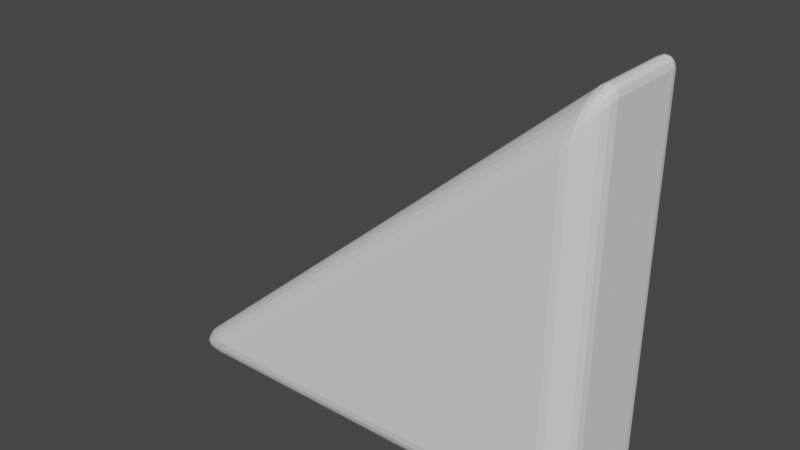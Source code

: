 # Source: Wedge.blend  (saved by Blender 2.82.7; exported with 4.5.12 LTS)
import bpy
from mathutils import Matrix  # noqa: F401  (used for matrix-valued properties, if any)

bpy.ops.wm.read_factory_settings(use_empty=True)
scene = bpy.context.scene
scene.name = 'Scene'

# ---- collections
col_collection = bpy.data.collections.new('Collection'); scene.collection.children.link(col_collection)

# ---- world
world_world = bpy.data.worlds.new('World'); scene.world = world_world
world_world.use_nodes = True; world_world.node_tree.nodes.clear()
_N = world_world.node_tree.nodes; _L = world_world.node_tree.links
n0 = _N.new('ShaderNodeOutputWorld'); n0.name = 'World Output'; n0.location = (300, 300)
n1 = _N.new('ShaderNodeBackground'); n1.name = 'Background'; n1.location = (10, 300)
n1.inputs[0].default_value = (0.05088, 0.05088, 0.05088, 1.0)
_L.new(n1.outputs[0], n0.inputs[0])
n0.is_active_output = True
world_world.color = (0.05088, 0.05088, 0.05088)
world_world.use_sun_shadow = False
world_world.sun_shadow_jitter_overblur = 0.0

# ---- meshes
me_cylinder = bpy.data.meshes.new('Cylinder')
me_cylinder.from_pydata([(0.7778, 0.2495, 0.7805), (0.804, 0.1495, 0.9348), (0.8789, 0.1495, 0.9), (0.7818, 0.246, 0.8143), (0.7863, 0.236, 0.8477), (0.7911, 0.2202, 0.8784), (0.8012, 0.246, 0.8053), (0.806, 0.242, 0.8414), (0.8101, 0.2319, 0.8733), (0.8138, 0.2178, 0.8997), (0.8238, 0.236, 0.8303), (0.828, 0.2318, 0.8652), (0.8297, 0.2233, 0.8922), (0.8313, 0.2124, 0.9127), (0.8421, 0.2072, 0.9187), (0.8264, 0.1495, 0.9544), (0.8464, 0.1495, 0.964), (0.8626, 0.1495, 0.9629), (0.8003, 0.1753, 0.9235), (0.8234, 0.1761, 0.9429), (0.8427, 0.1757, 0.9517), (0.8569, 0.1752, 0.9507), (0.7959, 0.1995, 0.9042), (0.8186, 0.1996, 0.9232), (0.8366, 0.1971, 0.9327), (0.8489, 0.195, 0.9335), (0.8727, 0.1753, 0.8898), (0.8608, 0.1995, 0.874), (0.8441, 0.2202, 0.8537), (0.8794, 0.1495, 0.9298), (0.8726, 0.1764, 0.9197), (0.8606, 0.1996, 0.9035), (0.8458, 0.2178, 0.8849), (0.8739, 0.1495, 0.9512), (0.8668, 0.1759, 0.9404), (0.8563, 0.1971, 0.9235), (0.8444, 0.2124, 0.9066), (0.7778, -0.2495, 0.7805), (0.8789, -0.1495, 0.9), (0.804, -0.1495, 0.9348), (0.8012, -0.246, 0.8053), (0.8238, -0.236, 0.8303), (0.8441, -0.2202, 0.8537), (0.7818, -0.246, 0.8143), (0.8062, -0.242, 0.8413), (0.828, -0.2319, 0.865), (0.8457, -0.2178, 0.8849), (0.7863, -0.236, 0.8477), (0.8102, -0.2318, 0.8735), (0.8298, -0.2233, 0.8922), (0.8444, -0.2124, 0.9066), (0.8421, -0.2072, 0.9187), (0.8794, -0.1495, 0.9298), (0.8739, -0.1495, 0.9512), (0.8626, -0.1495, 0.9629), (0.8727, -0.1753, 0.8898), (0.8726, -0.1761, 0.9201), (0.8669, -0.1757, 0.9404), (0.857, -0.1752, 0.9507), (0.8608, -0.1995, 0.874), (0.8606, -0.1996, 0.9037), (0.8563, -0.1971, 0.9236), (0.8489, -0.195, 0.9335), (0.8003, -0.1753, 0.9235), (0.7959, -0.1995, 0.9042), (0.7911, -0.2202, 0.8784), (0.8264, -0.1495, 0.9544), (0.8232, -0.1764, 0.9427), (0.8185, -0.1996, 0.9231), (0.8139, -0.2178, 0.8998), (0.8464, -0.1495, 0.964), (0.8427, -0.1759, 0.9516), (0.8366, -0.1971, 0.9327), (0.8313, -0.2124, 0.9127), (0.7669, 0.2495, -0.4), (0.8669, 0.1495, -0.4), (0.766, 0.1495, -0.5), (0.7928, 0.246, -0.4), (0.817, 0.236, -0.4), (0.8377, 0.2202, -0.4), (0.7667, 0.246, -0.4259), (0.7936, 0.242, -0.4267), (0.8169, 0.2319, -0.4263), (0.835, 0.2178, -0.4257), (0.7665, 0.236, -0.45), (0.7929, 0.2318, -0.4502), (0.8142, 0.2233, -0.4476), (0.8295, 0.2124, -0.4455), (0.8241, 0.2072, -0.4577), (0.8633, 0.1495, -0.4259), (0.8531, 0.1495, -0.45), (0.837, 0.1495, -0.4707), (0.8635, 0.1753, -0.4), (0.8592, 0.1761, -0.4269), (0.8489, 0.1757, -0.4502), (0.8347, 0.1752, -0.4683), (0.8535, 0.1995, -0.4), (0.8491, 0.1996, -0.4264), (0.8404, 0.1971, -0.4477), (0.8293, 0.195, -0.463), (0.7661, 0.1753, -0.4966), (0.7661, 0.1995, -0.4866), (0.7663, 0.2202, -0.4707), (0.7919, 0.1495, -0.4966), (0.7928, 0.1764, -0.4925), (0.7924, 0.1996, -0.4824), (0.792, 0.2178, -0.4684), (0.8162, 0.1495, -0.4866), (0.8164, 0.1759, -0.4824), (0.8139, 0.1971, -0.4739), (0.8119, 0.2124, -0.463), (0.7669, -0.2495, -0.4), (0.766, -0.1495, -0.5), (0.8669, -0.1495, -0.4), (0.7667, -0.246, -0.4259), (0.7665, -0.236, -0.45), (0.7663, -0.2202, -0.4707), (0.7928, -0.246, -0.4), (0.7934, -0.242, -0.4269), (0.7927, -0.2319, -0.4502), (0.792, -0.2178, -0.4683), (0.817, -0.236, -0.4), (0.8169, -0.2318, -0.4264), (0.8141, -0.2233, -0.4477), (0.8119, -0.2124, -0.463), (0.8241, -0.2072, -0.4577), (0.7919, -0.1495, -0.4966), (0.8162, -0.1495, -0.4866), (0.837, -0.1495, -0.4707), (0.7661, -0.1753, -0.4966), (0.793, -0.1761, -0.4925), (0.8163, -0.1757, -0.4824), (0.8346, -0.1752, -0.4684), (0.7661, -0.1995, -0.4866), (0.7926, -0.1996, -0.4824), (0.8139, -0.1971, -0.4739), (0.8293, -0.195, -0.463), (0.8635, -0.1753, -0.4), (0.8535, -0.1995, -0.4), (0.8377, -0.2202, -0.4), (0.8633, -0.1495, -0.4259), (0.8592, -0.1764, -0.4267), (0.8491, -0.1996, -0.4263), (0.8351, -0.2178, -0.4257), (0.8531, -0.1495, -0.45), (0.8489, -0.1759, -0.4502), (0.8404, -0.1971, -0.4476), (0.8295, -0.2124, -0.4455), (-0.5962, 0.2495, -0.4), (-0.766, 0.1495, -0.5), (-0.7902, 0.1495, -0.4348), (-0.6212, 0.2457, -0.4256), (-0.6501, 0.2357, -0.4497), (-0.6811, 0.2202, -0.4707), (-0.6318, 0.2457, -0.3968), (-0.6619, 0.2383, -0.4247), (-0.6909, 0.23, -0.449), (-0.7184, 0.2172, -0.4689), (-0.6695, 0.2357, -0.3974), (-0.7, 0.2295, -0.4249), (-0.7261, 0.2228, -0.4482), (-0.7479, 0.2128, -0.466), (-0.7637, 0.2076, -0.4621), (-0.7893, 0.1495, -0.4974), (-0.8057, 0.1495, -0.4908), (-0.8145, 0.1495, -0.4809), (-0.741, 0.1751, -0.4962), (-0.7672, 0.1745, -0.4905), (-0.7885, 0.1742, -0.4847), (-0.8, 0.174, -0.4756), (-0.7121, 0.1992, -0.4863), (-0.7441, 0.1977, -0.4817), (-0.7692, 0.196, -0.4768), (-0.7823, 0.1947, -0.469), (-0.7688, 0.1751, -0.4214), (-0.7403, 0.1992, -0.4101), (-0.7067, 0.2202, -0.4017), (-0.8061, 0.1495, -0.452), (-0.7847, 0.1747, -0.4424), (-0.762, 0.1979, -0.4342), (-0.7346, 0.217, -0.428), (-0.8143, 0.1495, -0.4676), (-0.7966, 0.1742, -0.4609), (-0.7775, 0.196, -0.4544), (-0.7546, 0.2127, -0.4493), (-0.5962, -0.2495, -0.4), (-0.7902, -0.1495, -0.4348), (-0.766, -0.1495, -0.5), (-0.6318, -0.2457, -0.3968), (-0.6695, -0.2357, -0.3974), (-0.7067, -0.2202, -0.4017), (-0.6212, -0.2457, -0.4256), (-0.6621, -0.2383, -0.4241), (-0.6999, -0.23, -0.4245), (-0.7338, -0.2172, -0.4274), (-0.6501, -0.2357, -0.4497), (-0.6911, -0.2295, -0.4488), (-0.7261, -0.2228, -0.4481), (-0.7542, -0.2128, -0.4488), (-0.7637, -0.2076, -0.4621), (-0.8061, -0.1495, -0.452), (-0.8143, -0.1495, -0.4676), (-0.8145, -0.1495, -0.4809), (-0.7688, -0.1751, -0.4214), (-0.7848, -0.1745, -0.4428), (-0.7972, -0.1742, -0.4611), (-0.8, -0.174, -0.4755), (-0.7403, -0.1992, -0.4101), (-0.7616, -0.1977, -0.4344), (-0.7775, -0.196, -0.4545), (-0.7823, -0.1947, -0.469), (-0.741, -0.1751, -0.4962), (-0.7121, -0.1992, -0.4863), (-0.6811, -0.2202, -0.4707), (-0.7893, -0.1495, -0.4974), (-0.7668, -0.1747, -0.4907), (-0.7442, -0.1979, -0.4822), (-0.7194, -0.217, -0.4689), (-0.8057, -0.1495, -0.4908), (-0.7879, -0.1742, -0.4844), (-0.7692, -0.196, -0.4769), (-0.7485, -0.2127, -0.4659)], [], [(150, 186, 39, 1), (76, 112, 187, 149), (111, 37, 185), (2, 38, 113, 75), (0, 3, 7, 6), (3, 4, 8, 7), (4, 5, 9, 8), (6, 7, 11, 10), (7, 8, 12, 11), (8, 9, 13, 12), (10, 11, 32, 28), (11, 12, 36, 32), (12, 13, 14, 36), (1, 15, 19, 18), (15, 16, 20, 19), (16, 17, 21, 20), (18, 19, 23, 22), (19, 20, 24, 23), (20, 21, 25, 24), (22, 23, 9, 5), (23, 24, 13, 9), (24, 25, 14, 13), (2, 26, 30, 29), (26, 27, 31, 30), (27, 28, 32, 31), (29, 30, 34, 33), (30, 31, 35, 34), (31, 32, 36, 35), (33, 34, 21, 17), (34, 35, 25, 21), (35, 36, 14, 25), (37, 40, 44, 43), (40, 41, 45, 44), (41, 42, 46, 45), (43, 44, 48, 47), (44, 45, 49, 48), (45, 46, 50, 49), (47, 48, 69, 65), (48, 49, 73, 69), (49, 50, 51, 73), (38, 52, 56, 55), (52, 53, 57, 56), (53, 54, 58, 57), (55, 56, 60, 59), (56, 57, 61, 60), (57, 58, 62, 61), (59, 60, 46, 42), (60, 61, 50, 46), (61, 62, 51, 50), (39, 63, 67, 66), (63, 64, 68, 67), (64, 65, 69, 68), (66, 67, 71, 70), (67, 68, 72, 71), (68, 69, 73, 72), (70, 71, 58, 54), (71, 72, 62, 58), (72, 73, 51, 62), (74, 77, 81, 80), (77, 78, 82, 81), (78, 79, 83, 82), (80, 81, 85, 84), (81, 82, 86, 85), (82, 83, 87, 86), (84, 85, 106, 102), (85, 86, 110, 106), (86, 87, 88, 110), (75, 89, 93, 92), (89, 90, 94, 93), (90, 91, 95, 94), (92, 93, 97, 96), (93, 94, 98, 97), (94, 95, 99, 98), (96, 97, 83, 79), (97, 98, 87, 83), (98, 99, 88, 87), (76, 100, 104, 103), (100, 101, 105, 104), (101, 102, 106, 105), (103, 104, 108, 107), (104, 105, 109, 108), (105, 106, 110, 109), (107, 108, 95, 91), (108, 109, 99, 95), (109, 110, 88, 99), (111, 114, 118, 117), (114, 115, 119, 118), (115, 116, 120, 119), (117, 118, 122, 121), (118, 119, 123, 122), (119, 120, 124, 123), (121, 122, 143, 139), (122, 123, 147, 143), (123, 124, 125, 147), (112, 126, 130, 129), (126, 127, 131, 130), (127, 128, 132, 131), (129, 130, 134, 133), (130, 131, 135, 134), (131, 132, 136, 135), (133, 134, 120, 116), (134, 135, 124, 120), (135, 136, 125, 124), (113, 137, 141, 140), (137, 138, 142, 141), (138, 139, 143, 142), (140, 141, 145, 144), (141, 142, 146, 145), (142, 143, 147, 146), (144, 145, 132, 128), (145, 146, 136, 132), (146, 147, 125, 136), (148, 151, 155, 154), (151, 152, 156, 155), (152, 153, 157, 156), (154, 155, 159, 158), (155, 156, 160, 159), (156, 157, 161, 160), (158, 159, 180, 176), (159, 160, 184, 180), (160, 161, 162, 184), (149, 163, 167, 166), (163, 164, 168, 167), (164, 165, 169, 168), (166, 167, 171, 170), (167, 168, 172, 171), (168, 169, 173, 172), (170, 171, 157, 153), (171, 172, 161, 157), (172, 173, 162, 161), (150, 174, 178, 177), (174, 175, 179, 178), (175, 176, 180, 179), (177, 178, 182, 181), (178, 179, 183, 182), (179, 180, 184, 183), (181, 182, 169, 165), (182, 183, 173, 169), (183, 184, 162, 173), (185, 188, 192, 191), (188, 189, 193, 192), (189, 190, 194, 193), (191, 192, 196, 195), (192, 193, 197, 196), (193, 194, 198, 197), (195, 196, 217, 213), (196, 197, 221, 217), (197, 198, 199, 221), (186, 200, 204, 203), (200, 201, 205, 204), (201, 202, 206, 205), (203, 204, 208, 207), (204, 205, 209, 208), (205, 206, 210, 209), (207, 208, 194, 190), (208, 209, 198, 194), (209, 210, 199, 198), (187, 211, 215, 214), (211, 212, 216, 215), (212, 213, 217, 216), (214, 215, 219, 218), (215, 216, 220, 219), (216, 217, 221, 220), (218, 219, 206, 202), (219, 220, 210, 206), (220, 221, 199, 210), (2, 75, 92, 26), (26, 92, 96, 27), (27, 96, 79, 28), (28, 79, 78, 10), (10, 78, 77, 6), (6, 77, 74, 0), (113, 38, 55, 137), (137, 55, 59, 138), (138, 59, 42, 139), (139, 42, 41, 121), (121, 41, 40, 117), (117, 40, 37, 111), (1, 39, 66, 15), (15, 66, 70, 16), (16, 70, 54, 17), (17, 54, 53, 33), (33, 53, 52, 29), (29, 52, 38, 2), (112, 76, 103, 126), (126, 103, 107, 127), (127, 107, 91, 128), (128, 91, 90, 144), (144, 90, 89, 140), (140, 89, 75, 113), (76, 149, 166, 100), (100, 166, 170, 101), (101, 170, 153, 102), (102, 153, 152, 84), (84, 152, 151, 80), (80, 151, 148, 74), (187, 112, 129, 211), (211, 129, 133, 212), (212, 133, 116, 213), (213, 116, 115, 195), (195, 115, 114, 191), (191, 114, 111, 185), (186, 150, 177, 200), (200, 177, 181, 201), (201, 181, 165, 202), (202, 165, 164, 218), (218, 164, 163, 214), (214, 163, 149, 187), (150, 1, 18, 174), (174, 18, 22, 175), (175, 22, 5, 176), (176, 5, 4, 158), (158, 4, 3, 154), (154, 3, 0, 148), (39, 186, 203, 63), (63, 203, 207, 64), (64, 207, 190, 65), (65, 190, 189, 47), (47, 189, 188, 43), (43, 188, 185, 37), (0, 74, 148)])
_uv = me_cylinder.uv_layers.new(name='UVMap')
_uv.uv.foreach_set('vector', [0.3189, 0.6002, 0.3189, 0.8998, 0.01448, 0.8998, 0.01448, 0.6002, 0.6474, 0.6002, 0.6474, 0.8998, 0.3526, 0.8998, 0.3526, 0.6002, 0.42, 0.154, 0.2564, 0.4373, 0.09284, 0.154, 0.9778, 0.6002, 0.9778, 0.8998, 0.6889, 0.8998, 0.6889, 0.6002, 0.7564, 0.4373, 0.7526, 0.4454, 0.7546, 0.4519, 0.7585, 0.4433, 0.7526, 0.4454, 0.749, 0.4535, 0.7511, 0.4596, 0.7546, 0.4519, 0.749, 0.4535, 0.7368, 0.4671, 0.7396, 0.4719, 0.7511, 0.4596, 0.7585, 0.4433, 0.7546, 0.4519, 0.7565, 0.4576, 0.7604, 0.4493, 0.7546, 0.4519, 0.7511, 0.4596, 0.7531, 0.4641, 0.7565, 0.4576, 0.7511, 0.4596, 0.7396, 0.4719, 0.7415, 0.4753, 0.7531, 0.4641, 0.7604, 0.4493, 0.7565, 0.4576, 0.766, 0.4623, 0.7703, 0.4548, 0.7565, 0.4576, 0.7531, 0.4641, 0.763, 0.4675, 0.766, 0.4623, 0.7531, 0.4641, 0.7415, 0.4753, 0.7426, 0.4772, 0.763, 0.4675, 0.01448, 0.6002, 0.01017, 0.6002, 0.01158, 0.5735, 0.01596, 0.5743, 0.01017, 0.6002, 0.007072, 0.6002, 0.008643, 0.5739, 0.01158, 0.5735, 0.007072, 0.6002, -5.96e-08, 0.6002, -5.96e-08, 0.5744, 0.008643, 0.5739, 0.01596, 0.5743, 0.01158, 0.5735, 0.01398, 0.5499, 0.01827, 0.5501, 0.01158, 0.5735, 0.008643, 0.5739, 0.0111, 0.5525, 0.01398, 0.5499, 0.008643, 0.5739, -5.96e-08, 0.5744, -5.96e-08, 0.5546, 0.0111, 0.5525, 0.01827, 0.5501, 0.01398, 0.5499, 0.01672, 0.5, 0.02123, 0.5, 0.01398, 0.5499, 0.0111, 0.5525, 0.01357, 0.5, 0.01672, 0.5, 0.0111, 0.5525, -5.96e-08, 0.5546, -5.96e-08, 0.5424, 0.01357, 0.5, 0.9778, 0.6002, 0.9755, 0.5743, 0.9822, 0.5733, 0.9844, 0.6002, 0.9755, 0.5743, 0.972, 0.5501, 0.9785, 0.5499, 0.9822, 0.5733, 0.972, 0.5501, 0.9674, 0.5, 0.9744, 0.5, 0.9785, 0.5499, 0.9844, 0.6002, 0.9822, 0.5733, 0.9867, 0.5738, 0.9891, 0.6002, 0.9822, 0.5733, 0.9785, 0.5499, 0.983, 0.5525, 0.9867, 0.5738, 0.9785, 0.5499, 0.9744, 0.5, 0.9792, 0.5, 0.983, 0.5525, 0.9891, 0.6002, 0.9867, 0.5738, 1.0, 0.5744, 1.0, 0.6002, 0.9867, 0.5738, 0.983, 0.5525, 1.0, 0.5546, 1.0, 0.5744, 0.983, 0.5525, 0.9792, 0.5, 0.9819, 0.5, 1.0, 0.5546, 0.2564, 0.4373, 0.2585, 0.4433, 0.2547, 0.4519, 0.2526, 0.4454, 0.2585, 0.4433, 0.2604, 0.4493, 0.2566, 0.4576, 0.2547, 0.4519, 0.2604, 0.4493, 0.2703, 0.4548, 0.266, 0.4623, 0.2566, 0.4576, 0.2526, 0.4454, 0.2547, 0.4519, 0.2511, 0.4596, 0.249, 0.4535, 0.2547, 0.4519, 0.2566, 0.4576, 0.2532, 0.4641, 0.2511, 0.4596, 0.2566, 0.4576, 0.266, 0.4623, 0.263, 0.4675, 0.2532, 0.4641, 0.249, 0.4535, 0.2511, 0.4596, 0.2396, 0.472, 0.2368, 0.4671, 0.2511, 0.4596, 0.2532, 0.4641, 0.2415, 0.4753, 0.2396, 0.472, 0.2532, 0.4641, 0.263, 0.4675, 0.2613, 0.4704, 0.2415, 0.4753, 0.9778, 0.8998, 0.9844, 0.8998, 0.9822, 0.9265, 0.9755, 0.9257, 0.9844, 0.8998, 0.9891, 0.8998, 0.9867, 0.9261, 0.9822, 0.9265, 0.9891, 0.8998, 1.0, 0.8998, 1.0, 0.9256, 0.9867, 0.9261, 0.9755, 0.9257, 0.9822, 0.9265, 0.9786, 0.9501, 0.972, 0.9499, 0.9822, 0.9265, 0.9867, 0.9261, 0.983, 0.9475, 0.9786, 0.9501, 0.9867, 0.9261, 1.0, 0.9256, 1.0, 0.9454, 0.983, 0.9475, 0.972, 0.9499, 0.9786, 0.9501, 0.9743, 1.0, 0.9674, 1.0, 0.9786, 0.9501, 0.983, 0.9475, 0.9792, 1.0, 0.9743, 1.0, 0.983, 0.9475, 1.0, 0.9454, 1.0, 0.9576, 0.9792, 1.0, 0.01448, 0.8998, 0.01596, 0.9257, 0.01163, 0.9267, 0.01017, 0.8998, 0.01596, 0.9257, 0.01827, 0.9499, 0.01399, 0.9501, 0.01163, 0.9267, 0.01827, 0.9499, 0.02123, 1.0, 0.01671, 1.0, 0.01399, 0.9501, 0.01017, 0.8998, 0.01163, 0.9267, 0.008652, 0.9262, 0.007072, 0.8998, 0.01163, 0.9267, 0.01399, 0.9501, 0.01111, 0.9475, 0.008652, 0.9262, 0.01399, 0.9501, 0.01671, 1.0, 0.01357, 1.0, 0.01111, 0.9475, 0.007072, 0.8998, 0.008652, 0.9262, -5.96e-08, 0.9256, -5.96e-08, 0.8998, 0.008652, 0.9262, 0.01111, 0.9475, -5.96e-08, 0.9454, -5.96e-08, 0.9256, 0.01111, 0.9475, 0.01357, 1.0, 0.01182, 1.0, -5.96e-08, 0.9454, 0.92, 0.154, 0.9262, 0.154, 0.9301, 0.1476, 0.9236, 0.1478, 0.9262, 0.154, 0.932, 0.154, 0.9357, 0.1477, 0.9301, 0.1476, 0.932, 0.154, 0.944, 0.1539, 0.9476, 0.1478, 0.9357, 0.1477, 0.9236, 0.1478, 0.9301, 0.1476, 0.9333, 0.142, 0.9269, 0.142, 0.9301, 0.1476, 0.9357, 0.1477, 0.938, 0.1426, 0.9333, 0.142, 0.9357, 0.1477, 0.9476, 0.1478, 0.9503, 0.143, 0.938, 0.1426, 0.9269, 0.142, 0.9333, 0.142, 0.9401, 0.13, 0.9339, 0.13, 0.9333, 0.142, 0.938, 0.1426, 0.9449, 0.13, 0.9401, 0.13, 0.938, 0.1426, 0.9503, 0.143, 0.952, 0.14, 0.9449, 0.13, 0.6889, 0.6002, 0.6831, 0.6002, 0.6829, 0.5735, 0.6889, 0.5743, 0.6831, 0.6002, 0.6777, 0.6002, 0.6777, 0.5739, 0.6829, 0.5735, 0.6777, 0.6002, 0.6667, 0.6002, 0.6667, 0.5744, 0.6777, 0.5739, 0.6889, 0.5743, 0.6829, 0.5735, 0.683, 0.5499, 0.6889, 0.5501, 0.6829, 0.5735, 0.6777, 0.5739, 0.6782, 0.5525, 0.683, 0.5499, 0.6777, 0.5739, 0.6667, 0.5744, 0.6667, 0.5546, 0.6782, 0.5525, 0.6889, 0.5501, 0.683, 0.5499, 0.6831, 0.5, 0.6888, 0.5, 0.683, 0.5499, 0.6782, 0.5525, 0.6787, 0.5, 0.6831, 0.5, 0.6782, 0.5525, 0.6667, 0.5546, 0.6667, 0.5424, 0.6787, 0.5, 0.6474, 0.6002, 0.6474, 0.5743, 0.6526, 0.5733, 0.6524, 0.6002, 0.6474, 0.5743, 0.6474, 0.5501, 0.6525, 0.5499, 0.6526, 0.5733, 0.6474, 0.5501, 0.6475, 0.5, 0.6524, 0.5, 0.6525, 0.5499, 0.6524, 0.6002, 0.6526, 0.5733, 0.6571, 0.5738, 0.6571, 0.6002, 0.6526, 0.5733, 0.6525, 0.5499, 0.6566, 0.5525, 0.6571, 0.5738, 0.6525, 0.5499, 0.6524, 0.5, 0.6563, 0.5, 0.6566, 0.5525, 0.6571, 0.6002, 0.6571, 0.5738, 0.6667, 0.5744, 0.6667, 0.6002, 0.6571, 0.5738, 0.6566, 0.5525, 0.6667, 0.5546, 0.6667, 0.5744, 0.6566, 0.5525, 0.6563, 0.5, 0.6586, 0.5, 0.6667, 0.5546, 0.42, 0.154, 0.4236, 0.1478, 0.4301, 0.1475, 0.4262, 0.154, 0.4236, 0.1478, 0.4269, 0.142, 0.4332, 0.142, 0.4301, 0.1475, 0.4269, 0.142, 0.4339, 0.13, 0.4401, 0.13, 0.4332, 0.142, 0.4262, 0.154, 0.4301, 0.1475, 0.4357, 0.1477, 0.432, 0.154, 0.4301, 0.1475, 0.4332, 0.142, 0.438, 0.1426, 0.4357, 0.1477, 0.4332, 0.142, 0.4401, 0.13, 0.4449, 0.13, 0.438, 0.1426, 0.432, 0.154, 0.4357, 0.1477, 0.4476, 0.1478, 0.444, 0.1539, 0.4357, 0.1477, 0.438, 0.1426, 0.4503, 0.143, 0.4476, 0.1478, 0.438, 0.1426, 0.4449, 0.13, 0.4478, 0.13, 0.4503, 0.143, 0.6474, 0.8998, 0.6524, 0.8998, 0.6526, 0.9265, 0.6474, 0.9257, 0.6524, 0.8998, 0.6571, 0.8998, 0.6571, 0.9261, 0.6526, 0.9265, 0.6571, 0.8998, 0.6667, 0.8998, 0.6667, 0.9256, 0.6571, 0.9261, 0.6474, 0.9257, 0.6526, 0.9265, 0.6525, 0.9501, 0.6474, 0.9499, 0.6526, 0.9265, 0.6571, 0.9261, 0.6566, 0.9475, 0.6525, 0.9501, 0.6571, 0.9261, 0.6667, 0.9256, 0.6667, 0.9454, 0.6566, 0.9475, 0.6474, 0.9499, 0.6525, 0.9501, 0.6524, 1.0, 0.6475, 1.0, 0.6525, 0.9501, 0.6566, 0.9475, 0.6563, 1.0, 0.6524, 1.0, 0.6566, 0.9475, 0.6667, 0.9454, 0.6667, 0.9576, 0.6563, 1.0, 0.6889, 0.8998, 0.6889, 0.9257, 0.6829, 0.9267, 0.6831, 0.8998, 0.6889, 0.9257, 0.6889, 0.9499, 0.683, 0.9501, 0.6829, 0.9267, 0.6889, 0.9499, 0.6888, 1.0, 0.6831, 1.0, 0.683, 0.9501, 0.6831, 0.8998, 0.6829, 0.9267, 0.6777, 0.9262, 0.6777, 0.8998, 0.6829, 0.9267, 0.683, 0.9501, 0.6782, 0.9475, 0.6777, 0.9262, 0.683, 0.9501, 0.6831, 1.0, 0.6787, 1.0, 0.6782, 0.9475, 0.6777, 0.8998, 0.6777, 0.9262, 0.6667, 0.9256, 0.6667, 0.8998, 0.6777, 0.9262, 0.6782, 0.9475, 0.6667, 0.9454, 0.6667, 0.9256, 0.6782, 0.9475, 0.6787, 1.0, 0.676, 1.0, 0.6667, 0.9454, 0.5928, 0.154, 0.5905, 0.1478, 0.5805, 0.1481, 0.5838, 0.1548, 0.5905, 0.1478, 0.5869, 0.1421, 0.577, 0.1422, 0.5805, 0.1481, 0.5869, 0.1421, 0.5865, 0.13, 0.5776, 0.13, 0.577, 0.1422, 0.5838, 0.1548, 0.5805, 0.1481, 0.5714, 0.148, 0.5749, 0.1546, 0.5805, 0.1481, 0.577, 0.1422, 0.5684, 0.1424, 0.5714, 0.148, 0.577, 0.1422, 0.5776, 0.13, 0.5705, 0.13, 0.5684, 0.1424, 0.5749, 0.1546, 0.5714, 0.148, 0.5554, 0.1529, 0.5589, 0.1589, 0.5714, 0.148, 0.5684, 0.1424, 0.5528, 0.1484, 0.5554, 0.1529, 0.5684, 0.1424, 0.5705, 0.13, 0.5667, 0.13, 0.5528, 0.1484, 0.3526, 0.6002, 0.3481, 0.6002, 0.3524, 0.5751, 0.3574, 0.5745, 0.3481, 0.6002, 0.3449, 0.6002, 0.3483, 0.5754, 0.3524, 0.5751, 0.3449, 0.6002, 0.3333, 0.6002, 0.3333, 0.5756, 0.3483, 0.5754, 0.3574, 0.5745, 0.3524, 0.5751, 0.3568, 0.5519, 0.363, 0.5504, 0.3524, 0.5751, 0.3483, 0.5754, 0.352, 0.5536, 0.3568, 0.5519, 0.3483, 0.5754, 0.3333, 0.5756, 0.3333, 0.5549, 0.352, 0.5536, 0.363, 0.5504, 0.3568, 0.5519, 0.3617, 0.5, 0.3689, 0.5, 0.3568, 0.5519, 0.352, 0.5536, 0.3561, 0.5, 0.3617, 0.5, 0.352, 0.5536, 0.3333, 0.5549, 0.3333, 0.5419, 0.3561, 0.5, 0.3189, 0.6002, 0.3152, 0.5745, 0.319, 0.5749, 0.3222, 0.6002, 0.3152, 0.5745, 0.311, 0.5504, 0.3157, 0.5517, 0.319, 0.5749, 0.311, 0.5504, 0.3066, 0.5, 0.3121, 0.5, 0.3157, 0.5517, 0.3222, 0.6002, 0.319, 0.5749, 0.322, 0.5754, 0.3246, 0.6002, 0.319, 0.5749, 0.3157, 0.5517, 0.3193, 0.5536, 0.322, 0.5754, 0.3157, 0.5517, 0.3121, 0.5, 0.3163, 0.5, 0.3193, 0.5536, 0.3246, 0.6002, 0.322, 0.5754, 0.3333, 0.5756, 0.3333, 0.6002, 0.322, 0.5754, 0.3193, 0.5536, 0.3333, 0.5549, 0.3333, 0.5756, 0.3193, 0.5536, 0.3163, 0.5, 0.3185, 0.5, 0.3333, 0.5549, 0.09284, 0.154, 0.08383, 0.1548, 0.08042, 0.1482, 0.09045, 0.1478, 0.08383, 0.1548, 0.07488, 0.1546, 0.07139, 0.1481, 0.08042, 0.1482, 0.07488, 0.1546, 0.05885, 0.1589, 0.05548, 0.1531, 0.07139, 0.1481, 0.09045, 0.1478, 0.08042, 0.1482, 0.07692, 0.1423, 0.0869, 0.1421, 0.08042, 0.1482, 0.07139, 0.1481, 0.06843, 0.1425, 0.07692, 0.1423, 0.07139, 0.1481, 0.05548, 0.1531, 0.05282, 0.1485, 0.06843, 0.1425, 0.0869, 0.1421, 0.07692, 0.1423, 0.07734, 0.13, 0.08654, 0.13, 0.07692, 0.1423, 0.06843, 0.1425, 0.07036, 0.13, 0.07734, 0.13, 0.06843, 0.1425, 0.05282, 0.1485, 0.0514, 0.146, 0.07036, 0.13, 0.3189, 0.8998, 0.3222, 0.8998, 0.319, 0.9249, 0.3152, 0.9255, 0.3222, 0.8998, 0.3246, 0.8998, 0.3221, 0.9246, 0.319, 0.9249, 0.3246, 0.8998, 0.3333, 0.8998, 0.3333, 0.9244, 0.3221, 0.9246, 0.3152, 0.9255, 0.319, 0.9249, 0.3157, 0.9481, 0.311, 0.9496, 0.319, 0.9249, 0.3221, 0.9246, 0.3193, 0.9464, 0.3157, 0.9481, 0.3221, 0.9246, 0.3333, 0.9244, 0.3333, 0.9451, 0.3193, 0.9464, 0.311, 0.9496, 0.3157, 0.9481, 0.312, 1.0, 0.3066, 1.0, 0.3157, 0.9481, 0.3193, 0.9464, 0.3162, 1.0, 0.312, 1.0, 0.3193, 0.9464, 0.3333, 0.9451, 0.3333, 0.9581, 0.3162, 1.0, 0.3526, 0.8998, 0.3574, 0.9255, 0.3524, 0.9251, 0.3481, 0.8998, 0.3574, 0.9255, 0.363, 0.9496, 0.3568, 0.9483, 0.3524, 0.9251, 0.363, 0.9496, 0.3689, 1.0, 0.3616, 1.0, 0.3568, 0.9483, 0.3481, 0.8998, 0.3524, 0.9251, 0.3484, 0.9246, 0.3449, 0.8998, 0.3524, 0.9251, 0.3568, 0.9483, 0.352, 0.9464, 0.3484, 0.9246, 0.3568, 0.9483, 0.3616, 1.0, 0.3559, 1.0, 0.352, 0.9464, 0.3449, 0.8998, 0.3484, 0.9246, 0.3333, 0.9244, 0.3333, 0.8998, 0.3484, 0.9246, 0.352, 0.9464, 0.3333, 0.9451, 0.3333, 0.9244, 0.352, 0.9464, 0.3559, 1.0, 0.353, 1.0, 0.3333, 0.9451, 0.9778, 0.6002, 0.6889, 0.6002, 0.6889, 0.5743, 0.9755, 0.5743, 0.9755, 0.5743, 0.6889, 0.5743, 0.6889, 0.5501, 0.972, 0.5501, 0.972, 0.5501, 0.6889, 0.5501, 0.6888, 0.5, 0.9674, 0.5, 0.7703, 0.4548, 0.944, 0.1539, 0.932, 0.154, 0.7604, 0.4493, 0.7604, 0.4493, 0.932, 0.154, 0.9262, 0.154, 0.7585, 0.4433, 0.7585, 0.4433, 0.9262, 0.154, 0.92, 0.154, 0.7564, 0.4373, 0.6889, 0.8998, 0.9778, 0.8998, 0.9755, 0.9257, 0.6889, 0.9257, 0.6889, 0.9257, 0.9755, 0.9257, 0.972, 0.9499, 0.6889, 0.9499, 0.6889, 0.9499, 0.972, 0.9499, 0.9674, 1.0, 0.6888, 1.0, 0.444, 0.1539, 0.2703, 0.4548, 0.2604, 0.4493, 0.432, 0.154, 0.432, 0.154, 0.2604, 0.4493, 0.2585, 0.4433, 0.4262, 0.154, 0.4262, 0.154, 0.2585, 0.4433, 0.2564, 0.4373, 0.42, 0.154, 0.01448, 0.6002, 0.01448, 0.8998, 0.01017, 0.8998, 0.01017, 0.6002, 0.01017, 0.6002, 0.01017, 0.8998, 0.007072, 0.8998, 0.007072, 0.6002, 0.007072, 0.6002, 0.007072, 0.8998, -5.96e-08, 0.8998, -5.96e-08, 0.6002, 1.0, 0.6002, 1.0, 0.8998, 0.9891, 0.8998, 0.9891, 0.6002, 0.9891, 0.6002, 0.9891, 0.8998, 0.9844, 0.8998, 0.9844, 0.6002, 0.9844, 0.6002, 0.9844, 0.8998, 0.9778, 0.8998, 0.9778, 0.6002, 0.6474, 0.8998, 0.6474, 0.6002, 0.6524, 0.6002, 0.6524, 0.8998, 0.6524, 0.8998, 0.6524, 0.6002, 0.6571, 0.6002, 0.6571, 0.8998, 0.6571, 0.8998, 0.6571, 0.6002, 0.6667, 0.6002, 0.6667, 0.8998, 0.6667, 0.8998, 0.6667, 0.6002, 0.6777, 0.6002, 0.6777, 0.8998, 0.6777, 0.8998, 0.6777, 0.6002, 0.6831, 0.6002, 0.6831, 0.8998, 0.6831, 0.8998, 0.6831, 0.6002, 0.6889, 0.6002, 0.6889, 0.8998, 0.6474, 0.6002, 0.3526, 0.6002, 0.3574, 0.5745, 0.6474, 0.5743, 0.6474, 0.5743, 0.3574, 0.5745, 0.363, 0.5504, 0.6474, 0.5501, 0.6474, 0.5501, 0.363, 0.5504, 0.3689, 0.5, 0.6475, 0.5, 0.9339, 0.13, 0.5865, 0.13, 0.5869, 0.1421, 0.9269, 0.142, 0.9269, 0.142, 0.5869, 0.1421, 0.5905, 0.1478, 0.9236, 0.1478, 0.9236, 0.1478, 0.5905, 0.1478, 0.5928, 0.154, 0.92, 0.154, 0.3526, 0.8998, 0.6474, 0.8998, 0.6474, 0.9257, 0.3574, 0.9255, 0.3574, 0.9255, 0.6474, 0.9257, 0.6474, 0.9499, 0.363, 0.9496, 0.363, 0.9496, 0.6474, 0.9499, 0.6475, 1.0, 0.3689, 1.0, 0.08654, 0.13, 0.4339, 0.13, 0.4269, 0.142, 0.0869, 0.1421, 0.0869, 0.1421, 0.4269, 0.142, 0.4236, 0.1478, 0.09045, 0.1478, 0.09045, 0.1478, 0.4236, 0.1478, 0.42, 0.154, 0.09284, 0.154, 0.3189, 0.8998, 0.3189, 0.6002, 0.3222, 0.6002, 0.3222, 0.8998, 0.3222, 0.8998, 0.3222, 0.6002, 0.3246, 0.6002, 0.3246, 0.8998, 0.3246, 0.8998, 0.3246, 0.6002, 0.3333, 0.6002, 0.3333, 0.8998, 0.3333, 0.8998, 0.3333, 0.6002, 0.3449, 0.6002, 0.3449, 0.8998, 0.3449, 0.8998, 0.3449, 0.6002, 0.3481, 0.6002, 0.3481, 0.8998, 0.3481, 0.8998, 0.3481, 0.6002, 0.3526, 0.6002, 0.3526, 0.8998, 0.3189, 0.6002, 0.01448, 0.6002, 0.01596, 0.5743, 0.3152, 0.5745, 0.3152, 0.5745, 0.01596, 0.5743, 0.01827, 0.5501, 0.311, 0.5504, 0.311, 0.5504, 0.01827, 0.5501, 0.02123, 0.5, 0.3066, 0.5, 0.5589, 0.1589, 0.7368, 0.4671, 0.749, 0.4535, 0.5749, 0.1546, 0.5749, 0.1546, 0.749, 0.4535, 0.7526, 0.4454, 0.5838, 0.1548, 0.5838, 0.1548, 0.7526, 0.4454, 0.7564, 0.4373, 0.5928, 0.154, 0.01448, 0.8998, 0.3189, 0.8998, 0.3152, 0.9255, 0.01596, 0.9257, 0.01596, 0.9257, 0.3152, 0.9255, 0.311, 0.9496, 0.01827, 0.9499, 0.01827, 0.9499, 0.311, 0.9496, 0.3066, 1.0, 0.02123, 1.0, 0.2368, 0.4671, 0.05885, 0.1589, 0.07488, 0.1546, 0.249, 0.4535, 0.249, 0.4535, 0.07488, 0.1546, 0.08383, 0.1548, 0.2526, 0.4454, 0.2526, 0.4454, 0.08383, 0.1548, 0.09284, 0.154, 0.2564, 0.4373, 0.7564, 0.4373, 0.92, 0.154, 0.5928, 0.154])
me_cylinder.use_remesh_fix_poles = True
me_cylinder.use_remesh_preserve_attributes = False
me_cylinder.use_mirror_vertex_groups = False
me_cylinder.update()

# ---- objects
ob_cylinder = bpy.data.objects.new('Cylinder', me_cylinder)

# ---- transforms, parenting, visibility, modifiers, constraints
ob_cylinder.location = (0.0, 0.0, 0.0)
ob_cylinder.lineart.crease_threshold = 0.0

# ---- collection membership
col_collection.objects.link(ob_cylinder)

# ---- scene / render settings (as saved in the file)
scene.frame_start = 1; scene.frame_end = 250; scene.frame_set(1)
scene.render.engine = 'BLENDER_EEVEE_NEXT'
scene.cycles.use_denoising = False
scene.cycles.samples = 128
scene.cycles.sampling_pattern = 'TABULATED_SOBOL'
scene.cycles.use_adaptive_sampling = False
scene.cycles.use_light_tree = False
scene.view_settings.view_transform = 'Filmic'
bpy.context.view_layer.update()

# ---- added for rendering (the .blend has no active camera and no usable light): camera, sun
cam_auto = bpy.data.cameras.new('AutoCamera')
cam_auto.lens = 50.0
cam_auto.sensor_width = 36.0
cam_auto.clip_end = 1000.0
ob_auto_camera = bpy.data.objects.new('AutoCamera', cam_auto)
scene.collection.objects.link(ob_auto_camera)
ob_auto_camera.location = (2.15475, -2.54675, 1.92982)
ob_auto_camera.rotation_euler = (1.09748, -7.21219e-08, 0.694738)
scene.camera = ob_auto_camera
light_auto_sun = bpy.data.lights.new('AutoSun', 'SUN')
light_auto_sun.energy = 3.0
light_auto_sun.angle = 0.0523599
ob_auto_sun = bpy.data.objects.new('AutoSun', light_auto_sun)
scene.collection.objects.link(ob_auto_sun)
ob_auto_sun.rotation_euler = (0.872665, 0.174533, 0.523599)
bpy.context.view_layer.update()
